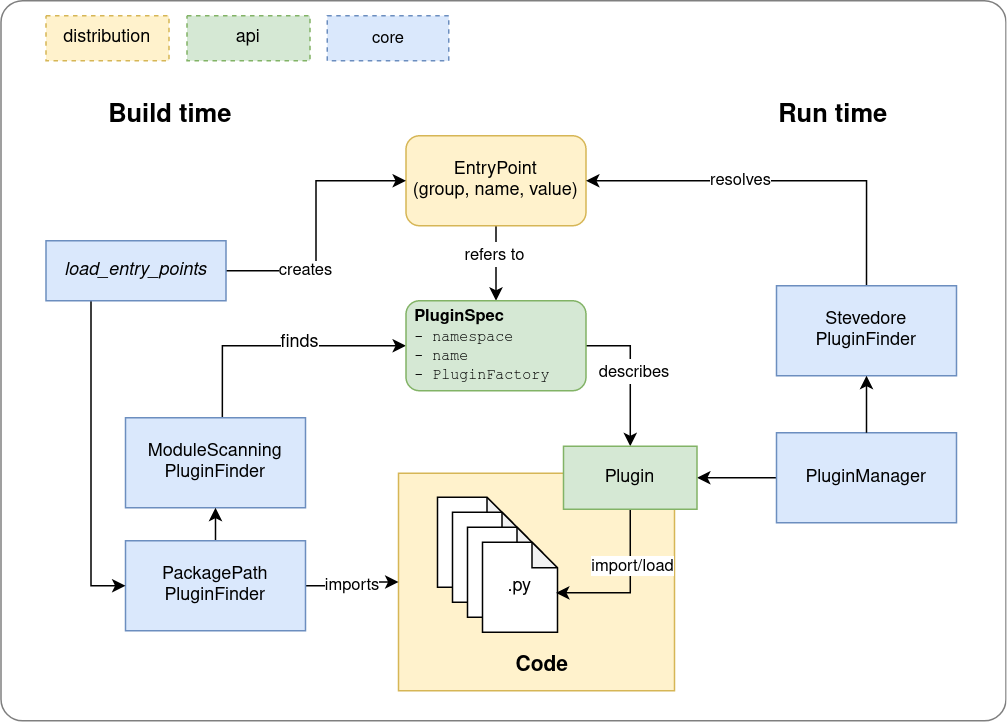

The diagram above was exported from draw.io. Its source (the exported page's mxGraphModel, read from the mxfile embedded in the PNG):
<mxGraphModel dx="1418" dy="748" grid="1" gridSize="10" guides="1" tooltips="1" connect="1" arrows="1" fold="1" page="1" pageScale="1" pageWidth="850" pageHeight="1100" math="0" shadow="0">
  <root>
    <mxCell id="0" />
    <mxCell id="1" parent="0" />
    <mxCell id="69" value="" style="rounded=1;whiteSpace=wrap;html=1;arcSize=3;opacity=50;" vertex="1" parent="1">
      <mxGeometry x="20" width="670" height="480" as="geometry" />
    </mxCell>
    <mxCell id="43" value="" style="rounded=0;whiteSpace=wrap;html=1;fontSize=14;fillColor=#fff2cc;strokeColor=#d6b656;" parent="1" vertex="1">
      <mxGeometry x="285" y="315" width="184" height="145" as="geometry" />
    </mxCell>
    <mxCell id="37" style="edgeStyle=orthogonalEdgeStyle;rounded=0;orthogonalLoop=1;jettySize=auto;html=1;exitX=0.5;exitY=1;exitDx=0;exitDy=0;entryX=0.5;entryY=0;entryDx=0;entryDy=0;fontSize=14;" parent="1" source="8" target="35" edge="1">
      <mxGeometry relative="1" as="geometry" />
    </mxCell>
    <mxCell id="38" value="&lt;font style=&quot;font-size: 11px&quot;&gt;refers to&lt;br&gt;&lt;/font&gt;" style="edgeLabel;html=1;align=center;verticalAlign=middle;resizable=0;points=[];fontSize=14;" parent="37" vertex="1" connectable="0">
      <mxGeometry x="-0.2688" y="-1" relative="1" as="geometry">
        <mxPoint as="offset" />
      </mxGeometry>
    </mxCell>
    <mxCell id="8" value="EntryPoint&lt;br&gt;(group, name, value)" style="rounded=1;whiteSpace=wrap;html=1;fillColor=#fff2cc;strokeColor=#d6b656;" parent="1" vertex="1">
      <mxGeometry x="290" y="90" width="120" height="60" as="geometry" />
    </mxCell>
    <mxCell id="39" style="edgeStyle=orthogonalEdgeStyle;rounded=0;orthogonalLoop=1;jettySize=auto;html=1;exitX=0.538;exitY=0.003;exitDx=0;exitDy=0;entryX=0;entryY=0.5;entryDx=0;entryDy=0;fontSize=14;exitPerimeter=0;" parent="1" source="9" target="35" edge="1">
      <mxGeometry relative="1" as="geometry" />
    </mxCell>
    <mxCell id="42" value="&lt;font style=&quot;font-size: 12px&quot;&gt;finds&lt;/font&gt;" style="edgeLabel;html=1;align=center;verticalAlign=middle;resizable=0;points=[];fontSize=14;" parent="39" vertex="1" connectable="0">
      <mxGeometry x="0.1641" y="3" relative="1" as="geometry">
        <mxPoint as="offset" />
      </mxGeometry>
    </mxCell>
    <mxCell id="9" value="ModuleScanning&lt;br&gt;PluginFinder" style="rounded=0;whiteSpace=wrap;html=1;fillColor=#dae8fc;strokeColor=#6c8ebf;" parent="1" vertex="1">
      <mxGeometry x="103" y="278" width="120" height="60" as="geometry" />
    </mxCell>
    <mxCell id="53" style="edgeStyle=orthogonalEdgeStyle;rounded=0;orthogonalLoop=1;jettySize=auto;html=1;exitX=0;exitY=0.5;exitDx=0;exitDy=0;fontSize=14;" parent="1" source="13" target="49" edge="1">
      <mxGeometry relative="1" as="geometry" />
    </mxCell>
    <mxCell id="13" value="PluginManager" style="rounded=0;whiteSpace=wrap;html=1;fillColor=#dae8fc;strokeColor=#6c8ebf;" parent="1" vertex="1">
      <mxGeometry x="537" y="288" width="120" height="60" as="geometry" />
    </mxCell>
    <mxCell id="15" style="edgeStyle=orthogonalEdgeStyle;rounded=0;orthogonalLoop=1;jettySize=auto;html=1;exitX=0.5;exitY=0;exitDx=0;exitDy=0;entryX=1;entryY=0.5;entryDx=0;entryDy=0;" parent="1" source="17" target="8" edge="1">
      <mxGeometry relative="1" as="geometry">
        <mxPoint x="470" y="200" as="sourcePoint" />
        <mxPoint x="537" y="170" as="targetPoint" />
      </mxGeometry>
    </mxCell>
    <mxCell id="20" value="resolves" style="edgeLabel;html=1;align=center;verticalAlign=middle;resizable=0;points=[];" parent="15" vertex="1" connectable="0">
      <mxGeometry x="0.2" relative="1" as="geometry">
        <mxPoint as="offset" />
      </mxGeometry>
    </mxCell>
    <mxCell id="17" value="Stevedore&lt;br&gt;PluginFinder" style="rounded=0;whiteSpace=wrap;html=1;fillColor=#dae8fc;strokeColor=#6c8ebf;" parent="1" vertex="1">
      <mxGeometry x="537" y="190" width="120" height="60" as="geometry" />
    </mxCell>
    <mxCell id="21" style="edgeStyle=orthogonalEdgeStyle;rounded=0;orthogonalLoop=1;jettySize=auto;html=1;exitX=0.5;exitY=0;exitDx=0;exitDy=0;entryX=0.5;entryY=1;entryDx=0;entryDy=0;" parent="1" source="13" target="17" edge="1">
      <mxGeometry relative="1" as="geometry">
        <mxPoint x="317" y="200" as="sourcePoint" />
        <mxPoint x="447" y="140" as="targetPoint" />
      </mxGeometry>
    </mxCell>
    <mxCell id="23" value="Build time" style="text;html=1;strokeColor=none;fillColor=none;align=center;verticalAlign=middle;whiteSpace=wrap;rounded=0;fontStyle=1;fontSize=17;" parent="1" vertex="1">
      <mxGeometry x="68" y="47" width="130" height="60" as="geometry" />
    </mxCell>
    <mxCell id="24" value="Run time" style="text;html=1;strokeColor=none;fillColor=none;align=center;verticalAlign=middle;whiteSpace=wrap;rounded=0;fontStyle=1;fontSize=17;" parent="1" vertex="1">
      <mxGeometry x="510" y="47" width="130" height="60" as="geometry" />
    </mxCell>
    <mxCell id="30" value=".py" style="shape=note;whiteSpace=wrap;html=1;backgroundOutline=1;darkOpacity=0.05;fontSize=12;size=17;" parent="1" vertex="1">
      <mxGeometry x="311" y="331" width="50" height="60" as="geometry" />
    </mxCell>
    <mxCell id="31" value=".py" style="shape=note;whiteSpace=wrap;html=1;backgroundOutline=1;darkOpacity=0.05;fontSize=12;size=17;" parent="1" vertex="1">
      <mxGeometry x="321" y="341" width="50" height="60" as="geometry" />
    </mxCell>
    <mxCell id="32" value=".py" style="shape=note;whiteSpace=wrap;html=1;backgroundOutline=1;darkOpacity=0.05;fontSize=12;size=17;" parent="1" vertex="1">
      <mxGeometry x="331" y="351" width="50" height="60" as="geometry" />
    </mxCell>
    <mxCell id="33" value=".py" style="shape=note;whiteSpace=wrap;html=1;backgroundOutline=1;darkOpacity=0.05;fontSize=12;size=17;" parent="1" vertex="1">
      <mxGeometry x="341" y="361" width="50" height="60" as="geometry" />
    </mxCell>
    <mxCell id="34" value="Code" style="text;html=1;strokeColor=none;fillColor=none;align=center;verticalAlign=middle;whiteSpace=wrap;rounded=0;fontSize=14;fontStyle=1" parent="1" vertex="1">
      <mxGeometry x="361" y="433" width="40" height="20" as="geometry" />
    </mxCell>
    <mxCell id="50" style="edgeStyle=orthogonalEdgeStyle;rounded=0;orthogonalLoop=1;jettySize=auto;html=1;exitX=1;exitY=0.5;exitDx=0;exitDy=0;fontSize=14;" parent="1" source="35" target="49" edge="1">
      <mxGeometry relative="1" as="geometry" />
    </mxCell>
    <mxCell id="51" value="&lt;font style=&quot;font-size: 11px&quot;&gt;describes&lt;/font&gt;" style="edgeLabel;html=1;align=center;verticalAlign=middle;resizable=0;points=[];fontSize=14;" parent="50" vertex="1" connectable="0">
      <mxGeometry x="-0.0476" y="2" relative="1" as="geometry">
        <mxPoint as="offset" />
      </mxGeometry>
    </mxCell>
    <mxCell id="35" value="&lt;b&gt;PluginSpec&lt;/b&gt;&lt;br style=&quot;font-size: 11px&quot;&gt;&lt;font style=&quot;font-size: 10px&quot; face=&quot;Courier New&quot;&gt;- namespace&lt;br&gt;&lt;/font&gt;&lt;div style=&quot;font-size: 10px&quot;&gt;&lt;font style=&quot;font-size: 10px&quot; face=&quot;Courier New&quot;&gt;- name&lt;/font&gt;&lt;/div&gt;&lt;div style=&quot;font-size: 10px&quot;&gt;&lt;font style=&quot;font-size: 10px&quot; face=&quot;Courier New&quot;&gt;- PluginFactory&lt;/font&gt;&lt;br style=&quot;font-size: 11px&quot;&gt;&lt;/div&gt;" style="rounded=1;whiteSpace=wrap;html=1;fillColor=#d5e8d4;strokeColor=#82b366;align=left;spacing=6;fontSize=11;" parent="1" vertex="1">
      <mxGeometry x="290" y="200" width="120" height="60" as="geometry" />
    </mxCell>
    <mxCell id="45" value="&lt;font style=&quot;font-size: 11px&quot;&gt;imports&lt;/font&gt;" style="edgeStyle=orthogonalEdgeStyle;rounded=0;orthogonalLoop=1;jettySize=auto;html=1;exitX=1;exitY=0.5;exitDx=0;exitDy=0;entryX=0;entryY=0.5;entryDx=0;entryDy=0;fontSize=14;" parent="1" source="44" target="43" edge="1">
      <mxGeometry relative="1" as="geometry" />
    </mxCell>
    <mxCell id="47" style="edgeStyle=orthogonalEdgeStyle;rounded=0;orthogonalLoop=1;jettySize=auto;html=1;exitX=0.5;exitY=0;exitDx=0;exitDy=0;entryX=0.5;entryY=1;entryDx=0;entryDy=0;fontSize=14;" parent="1" source="44" target="9" edge="1">
      <mxGeometry relative="1" as="geometry" />
    </mxCell>
    <mxCell id="44" value="PackagePath&lt;br&gt;PluginFinder" style="rounded=0;whiteSpace=wrap;html=1;fillColor=#dae8fc;strokeColor=#6c8ebf;" parent="1" vertex="1">
      <mxGeometry x="103" y="360" width="120" height="60" as="geometry" />
    </mxCell>
    <mxCell id="54" style="edgeStyle=orthogonalEdgeStyle;rounded=0;orthogonalLoop=1;jettySize=auto;html=1;exitX=0.5;exitY=1;exitDx=0;exitDy=0;entryX=0.98;entryY=0.562;entryDx=0;entryDy=0;entryPerimeter=0;fontSize=14;" parent="1" source="49" target="33" edge="1">
      <mxGeometry relative="1" as="geometry" />
    </mxCell>
    <mxCell id="55" value="import/load" style="edgeLabel;html=1;align=center;verticalAlign=middle;resizable=0;points=[];fontSize=11;" parent="54" vertex="1" connectable="0">
      <mxGeometry x="-0.2857" y="1" relative="1" as="geometry">
        <mxPoint as="offset" />
      </mxGeometry>
    </mxCell>
    <mxCell id="49" value="Plugin" style="rounded=0;whiteSpace=wrap;html=1;fillColor=#d5e8d4;strokeColor=#82b366;" parent="1" vertex="1">
      <mxGeometry x="395" y="297" width="89" height="42" as="geometry" />
    </mxCell>
    <mxCell id="59" value="api" style="rounded=0;whiteSpace=wrap;html=1;fillColor=#d5e8d4;strokeColor=#82b366;dashed=1;" parent="1" vertex="1">
      <mxGeometry x="144" y="10" width="82" height="30" as="geometry" />
    </mxCell>
    <mxCell id="61" value="distribution" style="rounded=0;whiteSpace=wrap;html=1;fontSize=12;fillColor=#fff2cc;strokeColor=#d6b656;dashed=1;" parent="1" vertex="1">
      <mxGeometry x="50" y="10" width="82" height="30" as="geometry" />
    </mxCell>
    <mxCell id="62" value="core" style="rounded=0;whiteSpace=wrap;html=1;fillColor=#dae8fc;strokeColor=#6c8ebf;fontSize=11;dashed=1;" parent="1" vertex="1">
      <mxGeometry x="237.5" y="10" width="81" height="30" as="geometry" />
    </mxCell>
    <mxCell id="65" style="edgeStyle=orthogonalEdgeStyle;rounded=0;orthogonalLoop=1;jettySize=auto;html=1;exitX=1;exitY=0.5;exitDx=0;exitDy=0;entryX=0;entryY=0.5;entryDx=0;entryDy=0;" edge="1" parent="1" source="63" target="8">
      <mxGeometry relative="1" as="geometry" />
    </mxCell>
    <mxCell id="66" value="creates" style="edgeLabel;html=1;align=center;verticalAlign=middle;resizable=0;points=[];" vertex="1" connectable="0" parent="65">
      <mxGeometry x="-0.4148" relative="1" as="geometry">
        <mxPoint as="offset" />
      </mxGeometry>
    </mxCell>
    <mxCell id="67" style="edgeStyle=orthogonalEdgeStyle;rounded=0;orthogonalLoop=1;jettySize=auto;html=1;exitX=0.25;exitY=1;exitDx=0;exitDy=0;entryX=0;entryY=0.5;entryDx=0;entryDy=0;" edge="1" parent="1" source="63" target="44">
      <mxGeometry relative="1" as="geometry" />
    </mxCell>
    <mxCell id="63" value="&lt;i&gt;load_entry_points&lt;/i&gt;" style="rounded=0;whiteSpace=wrap;html=1;fillColor=#dae8fc;strokeColor=#6c8ebf;" vertex="1" parent="1">
      <mxGeometry x="50" y="160" width="120" height="40" as="geometry" />
    </mxCell>
  </root>
</mxGraphModel>